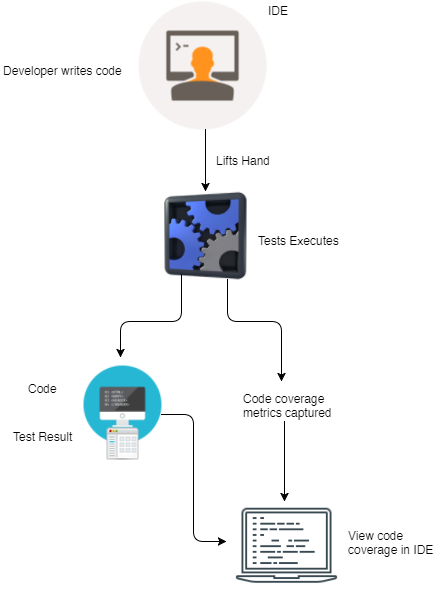

The diagram above was exported from draw.io. Its source (the exported page's mxGraphModel, read from the mxfile embedded in the PNG):
<mxGraphModel dx="880" dy="1661" grid="1" gridSize="10" guides="1" tooltips="1" connect="1" arrows="1" fold="1" page="1" pageScale="1" pageWidth="826" pageHeight="1169" background="#ffffff" math="0" shadow="0">
  <root>
    <mxCell id="0" />
    <mxCell id="1" parent="0" />
    <mxCell id="68c2b6a4f7229216-2" value="IDE" style="text;html=1;resizable=0;autosize=1;align=left;verticalAlign=top;spacingTop=-4;points=[];" vertex="1" parent="1">
      <mxGeometry x="465" y="-920" width="40" height="20" as="geometry" />
    </mxCell>
    <mxCell id="68c2b6a4f7229216-3" value="" style="shape=image;html=1;verticalAlign=top;verticalLabelPosition=bottom;labelBackgroundColor=#ffffff;imageAspect=0;aspect=fixed;image=https://cdn4.iconfinder.com/data/icons/web-development-5/500/developer-api-coding-screen-128.png" vertex="1" parent="1">
      <mxGeometry x="337" y="-920" width="128" height="128" as="geometry" />
    </mxCell>
    <mxCell id="68c2b6a4f7229216-4" value="Developer writes code" style="text;html=1;resizable=0;autosize=1;align=left;verticalAlign=top;spacingTop=-4;points=[];" vertex="1" parent="1">
      <mxGeometry x="200" y="-860" width="130" height="20" as="geometry" />
    </mxCell>
    <mxCell id="68c2b6a4f7229216-5" value="" style="shape=image;html=1;verticalAlign=top;verticalLabelPosition=bottom;labelBackgroundColor=#ffffff;imageAspect=0;aspect=fixed;image=https://cdn1.iconfinder.com/data/icons/DarkGlass_Reworked/128x128/apps/panel_settings.png" vertex="1" parent="1">
      <mxGeometry x="360" y="-730" width="88" height="88" as="geometry" />
    </mxCell>
    <mxCell id="68c2b6a4f7229216-6" value="Tests Executes" style="text;html=1;resizable=0;autosize=1;align=left;verticalAlign=top;spacingTop=-4;points=[];" vertex="1" parent="1">
      <mxGeometry x="455" y="-690" width="100" height="20" as="geometry" />
    </mxCell>
    <mxCell id="68c2b6a4f7229216-8" value="" style="endArrow=classic;html=1;" edge="1" parent="1">
      <mxGeometry width="50" height="50" relative="1" as="geometry">
        <mxPoint x="404" y="-792" as="sourcePoint" />
        <mxPoint x="404" y="-730" as="targetPoint" />
      </mxGeometry>
    </mxCell>
    <mxCell id="68c2b6a4f7229216-9" value="Lifts Hand" style="text;html=1;resizable=0;autosize=1;align=left;verticalAlign=top;spacingTop=-4;points=[];" vertex="1" parent="1">
      <mxGeometry x="413" y="-770" width="70" height="20" as="geometry" />
    </mxCell>
    <mxCell id="68c2b6a4f7229216-13" value="Code" style="text;html=1;resizable=0;autosize=1;align=left;verticalAlign=top;spacingTop=-4;points=[];" vertex="1" parent="1">
      <mxGeometry x="225" y="-542" width="40" height="20" as="geometry" />
    </mxCell>
    <mxCell id="68c2b6a4f7229216-16" value="" style="endArrow=classic;html=1;entryX=0.525;entryY=-0.047;entryPerimeter=0;edgeStyle=orthogonalEdgeStyle;" edge="1" parent="1">
      <mxGeometry width="50" height="50" relative="1" as="geometry">
        <mxPoint x="380" y="-647" as="sourcePoint" />
        <mxPoint x="319" y="-564" as="targetPoint" />
        <Array as="points">
          <mxPoint x="380" y="-600" />
          <mxPoint x="319" y="-600" />
        </Array>
      </mxGeometry>
    </mxCell>
    <mxCell id="68c2b6a4f7229216-17" value="" style="endArrow=classic;html=1;edgeStyle=orthogonalEdgeStyle;exitX=0.75;exitY=1;" edge="1" parent="1" source="68c2b6a4f7229216-5">
      <mxGeometry width="50" height="50" relative="1" as="geometry">
        <mxPoint x="400" y="-650" as="sourcePoint" />
        <mxPoint x="480" y="-540" as="targetPoint" />
        <Array as="points">
          <mxPoint x="426" y="-600" />
          <mxPoint x="480" y="-600" />
        </Array>
      </mxGeometry>
    </mxCell>
    <mxCell id="68c2b6a4f7229216-19" value="Code coverage&lt;div&gt;metrics captured&lt;/div&gt;" style="text;html=1;resizable=0;autosize=1;align=left;verticalAlign=top;spacingTop=-4;points=[];" vertex="1" parent="1">
      <mxGeometry x="440" y="-532" width="100" height="30" as="geometry" />
    </mxCell>
    <mxCell id="68c2b6a4f7229216-20" value="" style="shape=image;html=1;verticalAlign=top;verticalLabelPosition=bottom;labelBackgroundColor=#ffffff;imageAspect=0;aspect=fixed;image=https://cdn4.iconfinder.com/data/icons/thin-line-icons-for-seo-and-development-1/64/seo_programming-128.png" vertex="1" parent="1">
      <mxGeometry x="425" y="-440" width="120" height="120" as="geometry" />
    </mxCell>
    <mxCell id="76055b53e90f165f-1" value="" style="endArrow=classic;html=1;" edge="1" parent="1">
      <mxGeometry width="50" height="50" relative="1" as="geometry">
        <mxPoint x="483" y="-500" as="sourcePoint" />
        <mxPoint x="483" y="-420" as="targetPoint" />
      </mxGeometry>
    </mxCell>
    <mxCell id="76055b53e90f165f-2" value="View code&lt;div&gt;coverage in IDE&lt;/div&gt;" style="text;html=1;resizable=0;autosize=1;align=left;verticalAlign=top;spacingTop=-4;points=[];" vertex="1" parent="1">
      <mxGeometry x="545" y="-395" width="100" height="30" as="geometry" />
    </mxCell>
    <mxCell id="76055b53e90f165f-3" value="" style="endArrow=classic;html=1;entryX=0;entryY=0.5;exitX=0.999;exitY=0.621;exitPerimeter=0;edgeStyle=orthogonalEdgeStyle;" edge="1" parent="1" target="68c2b6a4f7229216-20">
      <mxGeometry width="50" height="50" relative="1" as="geometry">
        <mxPoint x="360" y="-507" as="sourcePoint" />
        <mxPoint x="337" y="-395" as="targetPoint" />
        <Array as="points">
          <mxPoint x="392" y="-507" />
          <mxPoint x="392" y="-380" />
        </Array>
      </mxGeometry>
    </mxCell>
    <mxCell id="76055b53e90f165f-6" value="Test Result" style="text;html=1;resizable=0;autosize=1;align=left;verticalAlign=top;spacingTop=-4;points=[];" vertex="1" parent="1">
      <mxGeometry x="210" y="-494" width="70" height="20" as="geometry" />
    </mxCell>
    <mxCell id="44aeff81eff6187e-1" value="" style="shape=image;html=1;verticalAlign=top;verticalLabelPosition=bottom;labelBackgroundColor=#ffffff;imageAspect=0;aspect=fixed;image=https://cdn0.iconfinder.com/data/icons/kameleon-free-pack-rounded/110/Coding-Html-128.png" vertex="1" parent="1">
      <mxGeometry x="282" y="-556" width="78" height="78" as="geometry" />
    </mxCell>
    <mxCell id="76055b53e90f165f-4" value="" style="shape=image;html=1;verticalAlign=top;verticalLabelPosition=bottom;labelBackgroundColor=#ffffff;imageAspect=0;aspect=fixed;image=https://cdn1.iconfinder.com/data/icons/Koloria-Icon-Set/28/Window_App_Results.png" vertex="1" parent="1">
      <mxGeometry x="305" y="-494" width="32" height="32" as="geometry" />
    </mxCell>
  </root>
</mxGraphModel>